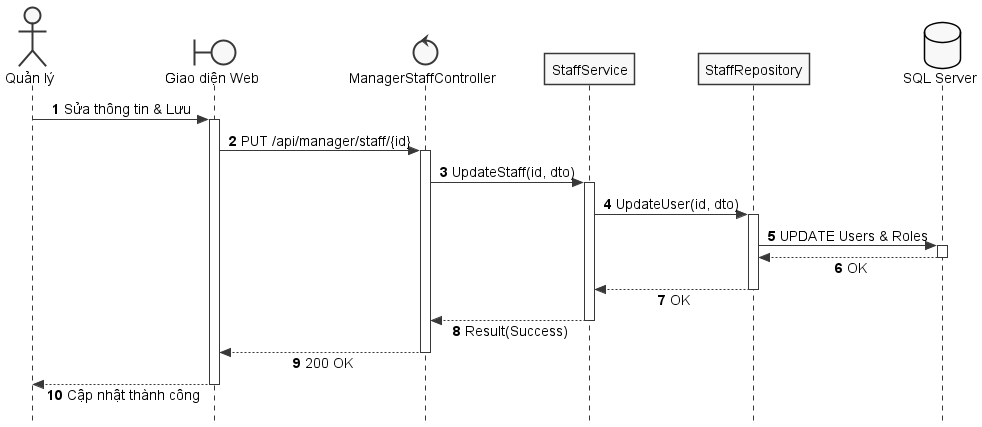

The diagram above was rendered by PlantUML. Its source (embedded in the PNG):
@startuml SD_UC_A4_2_Update_Staff
autonumber
skinparam style strictuml
skinparam monochrome true
skinparam shadowing false
skinparam sequenceMessageAlign center
skinparam responseMessageBelowArrow true
skinparam defaultFontName "Segoe UI", Arial, sans-serif
skinparam defaultFontSize 14

actor "Quản lý" as Manager
boundary "Giao diện Web" as UI
control "ManagerStaffController" as Controller
participant "StaffService" as Service
participant "StaffRepository" as Repo
database "SQL Server" as DB

Manager -> UI: Sửa thông tin & Lưu
activate UI

UI -> Controller: PUT /api/manager/staff/{id}
activate Controller

Controller -> Service: UpdateStaff(id, dto)
activate Service

Service -> Repo: UpdateUser(id, dto)
activate Repo
Repo -> DB: UPDATE Users & Roles
activate DB
DB --> Repo: OK
deactivate DB
Repo --> Service: OK
deactivate Repo

Service --> Controller: Result(Success)
deactivate Service

Controller --> UI: 200 OK
deactivate Controller

UI --> Manager: Cập nhật thành công
deactivate UI

@enduml